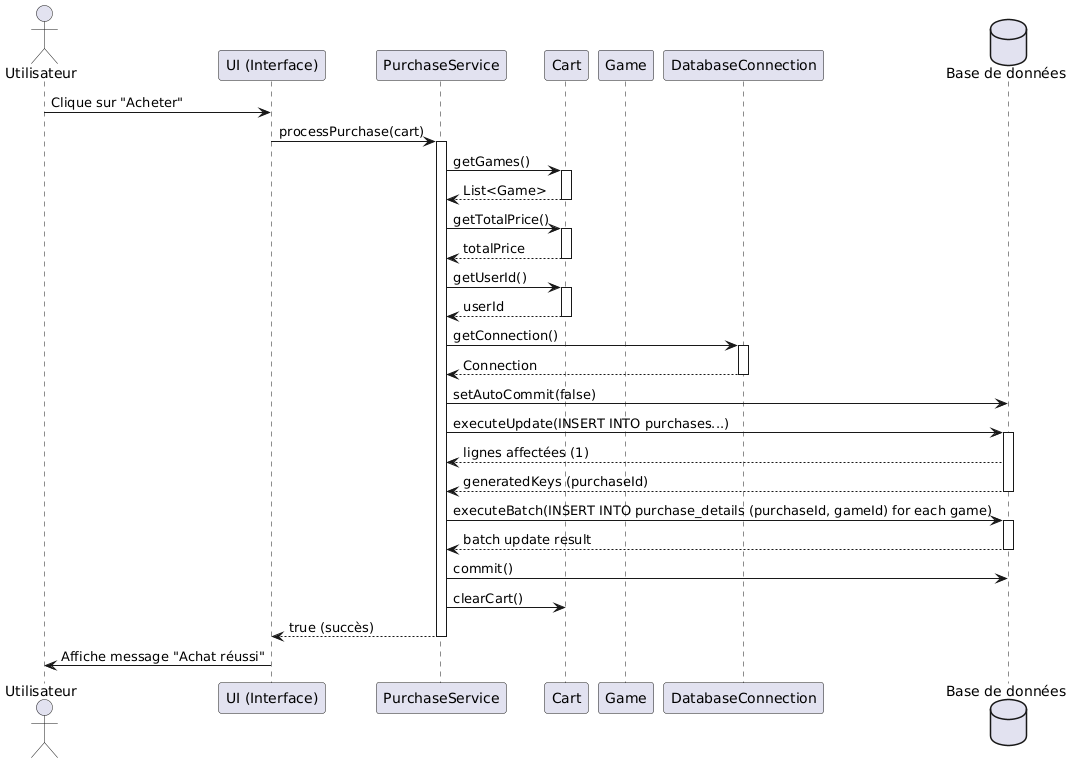

The diagram above was rendered by PlantUML. Its source (embedded in the PNG):
@startuml
actor Utilisateur
participant "UI (Interface)" as UI
participant "PurchaseService" as PS
participant "Cart" as Cart
participant "Game" as Game
participant "DatabaseConnection" as DBConn
database "Base de données" as DB

Utilisateur -> UI : Clique sur "Acheter"
UI -> PS : processPurchase(cart)
activate PS

PS -> Cart : getGames()
activate Cart
Cart --> PS : List<Game>
deactivate Cart

PS -> Cart : getTotalPrice()
activate Cart
Cart --> PS : totalPrice
deactivate Cart

PS -> Cart : getUserId()
activate Cart
Cart --> PS : userId
deactivate Cart

PS -> DBConn : getConnection()
activate DBConn
DBConn --> PS : Connection
deactivate DBConn

PS -> DB : setAutoCommit(false)

PS -> DB : executeUpdate(INSERT INTO purchases...)
activate DB
DB --> PS : lignes affectées (1)
DB --> PS : generatedKeys (purchaseId)
deactivate DB

PS -> DB : executeBatch(INSERT INTO purchase_details (purchaseId, gameId) for each game)
activate DB
DB --> PS : batch update result
deactivate DB

PS -> DB : commit()
PS -> Cart : clearCart()
PS --> UI : true (succès)
deactivate PS

UI -> Utilisateur : Affiche message "Achat réussi"
@enduml